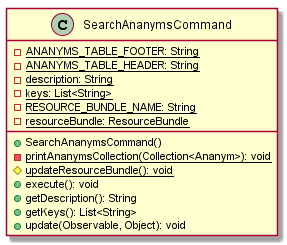

The diagram above was rendered by PlantUML. Its source (embedded in the PNG):
@startuml

    class SearchAnanymsCommand {
        {static} -ANANYMS_TABLE_FOOTER: String
        {static} -ANANYMS_TABLE_HEADER: String
        {static} -description: String
        {static} -keys: List<String>
        {static} -RESOURCE_BUNDLE_NAME: String
        {static} -resourceBundle: ResourceBundle
        +SearchAnanymsCommand()
        {static} -printAnanymsCollection(Collection<Ananym>): void
        {static} #updateResourceBundle(): void
        +execute(): void
        +getDescription(): String
        +getKeys(): List<String>
        +update(Observable, Object): void
    }

@enduml